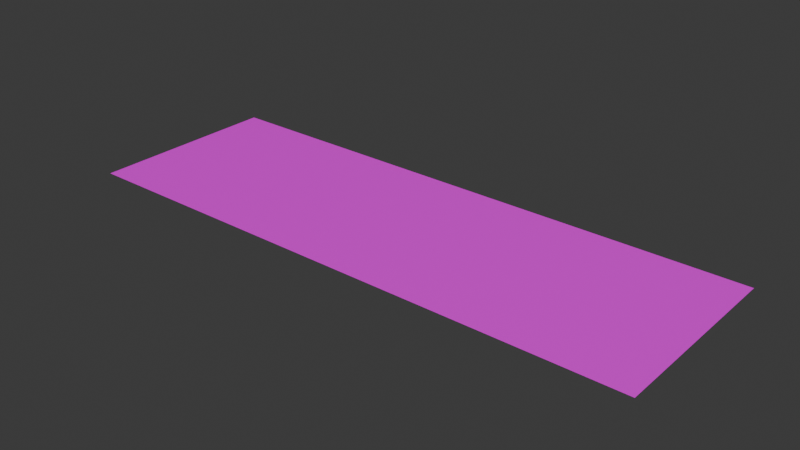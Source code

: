# Source: FrontMarkerCutCrop.blend  (saved by Blender 4.1.23; exported with 4.5.12 LTS)
import bpy
from mathutils import Matrix  # noqa: F401  (used for matrix-valued properties, if any)

bpy.ops.wm.read_factory_settings(use_empty=True)
scene = bpy.context.scene
scene.name = 'Scene'

# ---- collections
col_frontmarkercutcrop = bpy.data.collections.new('FrontMarkerCutCrop'); scene.collection.children.link(col_frontmarkercutcrop)

# ---- images (referenced by path relative to the original .blend; pixels are not part of the script)
import os
ASSET_DIR = os.environ.get("B2B_ASSET_DIR", "")  # directory of the original .blend (textures are referenced by path, not embedded)
HERE = os.path.dirname(os.path.abspath(__file__))  # packed textures are extracted next to this script under _unpacked/

def load_image(name, relpath, width, height, colorspace="sRGB"):
    """Load a texture the original file referenced (path relative to the .blend, or extracted next to this script)."""
    p = next((c for c in (os.path.join(HERE, relpath), os.path.join(ASSET_DIR, relpath)) if relpath and os.path.exists(c)), "")
    if p:
        img = bpy.data.images.load(p, check_existing=True)
        img.name = name
    else:  # same state as the original file: an image datablock whose file is absent (Cycles renders it pink)
        img = bpy.data.images.new(name, width, height)
        img.source = "FILE"
        img.filepath = "//" + (relpath or name)
    img.colorspace_settings.name = colorspace
    return img
img_laronfrontmarker_png = load_image('LaronFrontMarker.png', 'LaronFrontMarker.png', 1024, 1024, 'sRGB')

# ---- materials (node trees are filled in below, after node groups)
mat_frontmarkercutcrop = bpy.data.materials.new('FrontMarkerCutCrop')
mat_frontmarkercutcrop.alpha_threshold = 0.0
mat_frontmarkercutcrop.use_transparent_shadow = False
mat_frontmarkercutcrop.roughness = 0.5
mat_frontmarkercutcrop.line_color = (0.0, 0.0, 0.0, 1.0)

# ---- material node trees
mat_frontmarkercutcrop.use_nodes = True; mat_frontmarkercutcrop.node_tree.nodes.clear()
_N = mat_frontmarkercutcrop.node_tree.nodes; _L = mat_frontmarkercutcrop.node_tree.links
n0 = _N.new('ShaderNodeOutputMaterial'); n0.name = 'Material Output'; n0.location = (300, 300)
n1 = _N.new('ShaderNodeBsdfPrincipled'); n1.name = 'Principled BSDF'; n1.location = (10, 300)
n1.inputs[3].default_value = 1.45
n2 = _N.new('ShaderNodeTexImage'); n2.name = 'Image Texture.001'; n2.location = (-359, 142)
n2.image = img_laronfrontmarker_png
_L.new(n1.outputs[0], n0.inputs[0])
_L.new(n2.outputs[0], n1.inputs[0])
n0.is_active_output = True

# ---- world
world_world = bpy.data.worlds.new('World'); scene.world = world_world
world_world.use_nodes = True; world_world.node_tree.nodes.clear()
_N = world_world.node_tree.nodes; _L = world_world.node_tree.links
n0 = _N.new('ShaderNodeOutputWorld'); n0.name = 'World Output'; n0.location = (300, 300)
n1 = _N.new('ShaderNodeBackground'); n1.name = 'Background'; n1.location = (10, 300)
n1.inputs[0].default_value = (0.05088, 0.05088, 0.05088, 1.0)
_L.new(n1.outputs[0], n0.inputs[0])
n0.is_active_output = True
world_world.color = (0.05088, 0.05088, 0.05088)
world_world.use_sun_shadow = False
world_world.sun_shadow_jitter_overblur = 0.0

# ---- meshes
me_plane = bpy.data.meshes.new('Plane')
me_plane.from_pydata([(-1.0, 0.3333, 0.0), (-1.0, -0.3333, 0.0), (1.0, -0.3333, 0.0), (1.0, 0.3333, 0.0)], [], [(1, 2, 3, 0)])
_uv = me_plane.uv_layers.new(name='UVMap')
_uv.uv.foreach_set('vector', [0.0, 0.3333, 1.0, 0.3333, 1.0, 0.6667, 0.0, 0.6667])
me_plane.materials.append(mat_frontmarkercutcrop)
me_plane.update()

# ---- objects
ob_frontmarkercutcrop = bpy.data.objects.new('FrontMarkerCutCrop', me_plane)

# ---- transforms, parenting, visibility, modifiers, constraints
ob_frontmarkercutcrop.location = (0.0, 0.0, 0.0)

# ---- collection membership
col_frontmarkercutcrop.objects.link(ob_frontmarkercutcrop)

# ---- scene / render settings (as saved in the file)
scene.frame_start = 1; scene.frame_end = 250; scene.frame_set(1)
scene.render.engine = 'BLENDER_EEVEE_NEXT'
scene.cycles.sampling_pattern = 'TABULATED_SOBOL'
scene.eevee.ray_tracing_options.trace_max_roughness = 0.0
bpy.context.view_layer.update()

# ---- added for rendering (the .blend has no active camera and no usable light): camera, sun
cam_auto = bpy.data.cameras.new('AutoCamera')
cam_auto.lens = 50.0
cam_auto.sensor_width = 36.0
cam_auto.clip_end = 1000.0
ob_auto_camera = bpy.data.objects.new('AutoCamera', cam_auto)
scene.collection.objects.link(ob_auto_camera)
ob_auto_camera.location = (1.95054, -2.34065, 1.56044)
ob_auto_camera.rotation_euler = (1.09748, -7.21219e-08, 0.694738)
scene.camera = ob_auto_camera
light_auto_sun = bpy.data.lights.new('AutoSun', 'SUN')
light_auto_sun.energy = 3.0
light_auto_sun.angle = 0.0523599
ob_auto_sun = bpy.data.objects.new('AutoSun', light_auto_sun)
scene.collection.objects.link(ob_auto_sun)
ob_auto_sun.rotation_euler = (0.872665, 0.174533, 0.523599)
bpy.context.view_layer.update()
